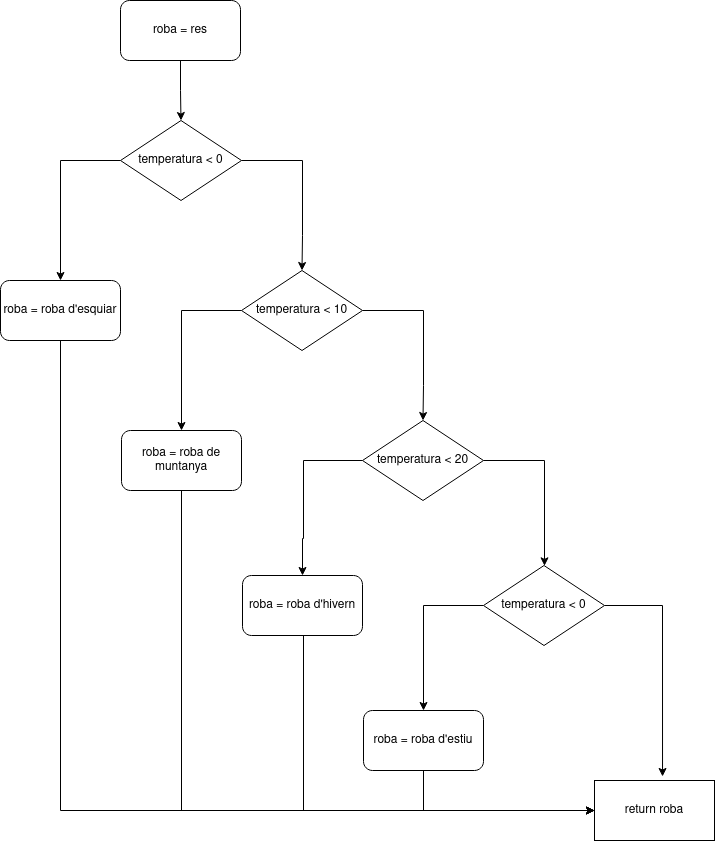

The diagram above was exported from draw.io. Its source (the exported page's mxGraphModel, read from the mxfile embedded in the PNG):
<mxGraphModel dx="512" dy="1083" grid="1" gridSize="10" guides="1" tooltips="1" connect="1" arrows="1" fold="1" page="1" pageScale="1" pageWidth="827" pageHeight="1169" math="0" shadow="0">
  <root>
    <mxCell id="WIyWlLk6GJQsqaUBKTNV-0" />
    <mxCell id="WIyWlLk6GJQsqaUBKTNV-1" parent="WIyWlLk6GJQsqaUBKTNV-0" />
    <mxCell id="TqXsukx5uQ0ITBVl4M87-26" style="edgeStyle=orthogonalEdgeStyle;rounded=0;orthogonalLoop=1;jettySize=auto;html=1;entryX=0;entryY=0.5;entryDx=0;entryDy=0;" parent="WIyWlLk6GJQsqaUBKTNV-1" source="TqXsukx5uQ0ITBVl4M87-1" target="TqXsukx5uQ0ITBVl4M87-10" edge="1">
      <mxGeometry relative="1" as="geometry">
        <mxPoint x="170" y="820" as="targetPoint" />
        <Array as="points">
          <mxPoint x="117" y="850" />
        </Array>
      </mxGeometry>
    </mxCell>
    <mxCell id="TqXsukx5uQ0ITBVl4M87-1" value="roba = roba d'esquiar" style="rounded=1;whiteSpace=wrap;html=1;" parent="WIyWlLk6GJQsqaUBKTNV-1" vertex="1">
      <mxGeometry x="57" y="320" width="120" height="60" as="geometry" />
    </mxCell>
    <mxCell id="TqXsukx5uQ0ITBVl4M87-13" style="edgeStyle=orthogonalEdgeStyle;rounded=0;orthogonalLoop=1;jettySize=auto;html=1;entryX=0.5;entryY=0;entryDx=0;entryDy=0;" parent="WIyWlLk6GJQsqaUBKTNV-1" source="TqXsukx5uQ0ITBVl4M87-3" target="TqXsukx5uQ0ITBVl4M87-1" edge="1">
      <mxGeometry relative="1" as="geometry">
        <Array as="points">
          <mxPoint x="117" y="200" />
        </Array>
      </mxGeometry>
    </mxCell>
    <mxCell id="TqXsukx5uQ0ITBVl4M87-14" style="edgeStyle=orthogonalEdgeStyle;rounded=0;orthogonalLoop=1;jettySize=auto;html=1;entryX=0.5;entryY=0;entryDx=0;entryDy=0;" parent="WIyWlLk6GJQsqaUBKTNV-1" source="TqXsukx5uQ0ITBVl4M87-3" target="TqXsukx5uQ0ITBVl4M87-4" edge="1">
      <mxGeometry relative="1" as="geometry">
        <Array as="points">
          <mxPoint x="359" y="200" />
          <mxPoint x="359" y="275" />
        </Array>
      </mxGeometry>
    </mxCell>
    <mxCell id="TqXsukx5uQ0ITBVl4M87-3" value="temperatura &amp;lt; 0" style="rhombus;whiteSpace=wrap;html=1;" parent="WIyWlLk6GJQsqaUBKTNV-1" vertex="1">
      <mxGeometry x="177" y="160" width="121" height="80" as="geometry" />
    </mxCell>
    <mxCell id="TqXsukx5uQ0ITBVl4M87-15" style="edgeStyle=orthogonalEdgeStyle;rounded=0;orthogonalLoop=1;jettySize=auto;html=1;entryX=0.5;entryY=0;entryDx=0;entryDy=0;" parent="WIyWlLk6GJQsqaUBKTNV-1" source="TqXsukx5uQ0ITBVl4M87-4" target="TqXsukx5uQ0ITBVl4M87-7" edge="1">
      <mxGeometry relative="1" as="geometry">
        <Array as="points">
          <mxPoint x="238" y="350" />
        </Array>
      </mxGeometry>
    </mxCell>
    <mxCell id="TqXsukx5uQ0ITBVl4M87-16" style="edgeStyle=orthogonalEdgeStyle;rounded=0;orthogonalLoop=1;jettySize=auto;html=1;entryX=0.5;entryY=0;entryDx=0;entryDy=0;" parent="WIyWlLk6GJQsqaUBKTNV-1" source="TqXsukx5uQ0ITBVl4M87-4" target="TqXsukx5uQ0ITBVl4M87-5" edge="1">
      <mxGeometry relative="1" as="geometry">
        <Array as="points">
          <mxPoint x="480" y="350" />
          <mxPoint x="480" y="425" />
        </Array>
      </mxGeometry>
    </mxCell>
    <mxCell id="TqXsukx5uQ0ITBVl4M87-4" value="temperatura &amp;lt; 10" style="rhombus;whiteSpace=wrap;html=1;" parent="WIyWlLk6GJQsqaUBKTNV-1" vertex="1">
      <mxGeometry x="298" y="310" width="121" height="80" as="geometry" />
    </mxCell>
    <mxCell id="TqXsukx5uQ0ITBVl4M87-17" style="edgeStyle=orthogonalEdgeStyle;rounded=0;orthogonalLoop=1;jettySize=auto;html=1;entryX=0.5;entryY=0;entryDx=0;entryDy=0;" parent="WIyWlLk6GJQsqaUBKTNV-1" source="TqXsukx5uQ0ITBVl4M87-5" target="TqXsukx5uQ0ITBVl4M87-8" edge="1">
      <mxGeometry relative="1" as="geometry">
        <Array as="points">
          <mxPoint x="360" y="500" />
          <mxPoint x="360" y="578" />
          <mxPoint x="359" y="578" />
        </Array>
      </mxGeometry>
    </mxCell>
    <mxCell id="TqXsukx5uQ0ITBVl4M87-19" style="edgeStyle=orthogonalEdgeStyle;rounded=0;orthogonalLoop=1;jettySize=auto;html=1;" parent="WIyWlLk6GJQsqaUBKTNV-1" source="TqXsukx5uQ0ITBVl4M87-5" target="TqXsukx5uQ0ITBVl4M87-6" edge="1">
      <mxGeometry relative="1" as="geometry">
        <Array as="points">
          <mxPoint x="601" y="500" />
        </Array>
      </mxGeometry>
    </mxCell>
    <mxCell id="TqXsukx5uQ0ITBVl4M87-5" value="temperatura &amp;lt; 20" style="rhombus;whiteSpace=wrap;html=1;" parent="WIyWlLk6GJQsqaUBKTNV-1" vertex="1">
      <mxGeometry x="419" y="460" width="121" height="80" as="geometry" />
    </mxCell>
    <mxCell id="TqXsukx5uQ0ITBVl4M87-18" style="edgeStyle=orthogonalEdgeStyle;rounded=0;orthogonalLoop=1;jettySize=auto;html=1;entryX=0.5;entryY=0;entryDx=0;entryDy=0;" parent="WIyWlLk6GJQsqaUBKTNV-1" source="TqXsukx5uQ0ITBVl4M87-6" target="TqXsukx5uQ0ITBVl4M87-9" edge="1">
      <mxGeometry relative="1" as="geometry">
        <Array as="points">
          <mxPoint x="480" y="645" />
        </Array>
      </mxGeometry>
    </mxCell>
    <mxCell id="TqXsukx5uQ0ITBVl4M87-20" style="edgeStyle=orthogonalEdgeStyle;rounded=0;orthogonalLoop=1;jettySize=auto;html=1;entryX=0.567;entryY=-0.067;entryDx=0;entryDy=0;entryPerimeter=0;" parent="WIyWlLk6GJQsqaUBKTNV-1" source="TqXsukx5uQ0ITBVl4M87-6" target="TqXsukx5uQ0ITBVl4M87-10" edge="1">
      <mxGeometry relative="1" as="geometry">
        <Array as="points">
          <mxPoint x="719" y="645" />
        </Array>
      </mxGeometry>
    </mxCell>
    <mxCell id="TqXsukx5uQ0ITBVl4M87-6" value="temperatura &amp;lt; 0" style="rhombus;whiteSpace=wrap;html=1;" parent="WIyWlLk6GJQsqaUBKTNV-1" vertex="1">
      <mxGeometry x="540" y="605" width="121" height="80" as="geometry" />
    </mxCell>
    <mxCell id="TqXsukx5uQ0ITBVl4M87-24" style="edgeStyle=orthogonalEdgeStyle;rounded=0;orthogonalLoop=1;jettySize=auto;html=1;entryX=0;entryY=0.5;entryDx=0;entryDy=0;" parent="WIyWlLk6GJQsqaUBKTNV-1" source="TqXsukx5uQ0ITBVl4M87-7" target="TqXsukx5uQ0ITBVl4M87-10" edge="1">
      <mxGeometry relative="1" as="geometry">
        <Array as="points">
          <mxPoint x="238" y="850" />
        </Array>
      </mxGeometry>
    </mxCell>
    <mxCell id="TqXsukx5uQ0ITBVl4M87-7" value="roba = roba de muntanya" style="rounded=1;whiteSpace=wrap;html=1;" parent="WIyWlLk6GJQsqaUBKTNV-1" vertex="1">
      <mxGeometry x="178" y="470" width="120" height="60" as="geometry" />
    </mxCell>
    <mxCell id="TqXsukx5uQ0ITBVl4M87-23" style="edgeStyle=orthogonalEdgeStyle;rounded=0;orthogonalLoop=1;jettySize=auto;html=1;entryX=0;entryY=0.5;entryDx=0;entryDy=0;" parent="WIyWlLk6GJQsqaUBKTNV-1" source="TqXsukx5uQ0ITBVl4M87-8" target="TqXsukx5uQ0ITBVl4M87-10" edge="1">
      <mxGeometry relative="1" as="geometry">
        <mxPoint x="359" y="830" as="targetPoint" />
        <Array as="points">
          <mxPoint x="360" y="850" />
        </Array>
      </mxGeometry>
    </mxCell>
    <mxCell id="TqXsukx5uQ0ITBVl4M87-8" value="roba = roba d'hivern" style="rounded=1;whiteSpace=wrap;html=1;" parent="WIyWlLk6GJQsqaUBKTNV-1" vertex="1">
      <mxGeometry x="299" y="615" width="120" height="60" as="geometry" />
    </mxCell>
    <mxCell id="TqXsukx5uQ0ITBVl4M87-21" style="edgeStyle=orthogonalEdgeStyle;rounded=0;orthogonalLoop=1;jettySize=auto;html=1;entryX=0;entryY=0.5;entryDx=0;entryDy=0;" parent="WIyWlLk6GJQsqaUBKTNV-1" source="TqXsukx5uQ0ITBVl4M87-9" target="TqXsukx5uQ0ITBVl4M87-10" edge="1">
      <mxGeometry relative="1" as="geometry">
        <Array as="points">
          <mxPoint x="480" y="850" />
        </Array>
      </mxGeometry>
    </mxCell>
    <mxCell id="TqXsukx5uQ0ITBVl4M87-9" value="roba = roba d'estiu" style="rounded=1;whiteSpace=wrap;html=1;" parent="WIyWlLk6GJQsqaUBKTNV-1" vertex="1">
      <mxGeometry x="420" y="750" width="120" height="60" as="geometry" />
    </mxCell>
    <mxCell id="TqXsukx5uQ0ITBVl4M87-10" value="return roba" style="rounded=0;whiteSpace=wrap;html=1;" parent="WIyWlLk6GJQsqaUBKTNV-1" vertex="1">
      <mxGeometry x="651" y="820" width="120" height="60" as="geometry" />
    </mxCell>
    <mxCell id="TqXsukx5uQ0ITBVl4M87-12" style="edgeStyle=orthogonalEdgeStyle;rounded=0;orthogonalLoop=1;jettySize=auto;html=1;entryX=0.5;entryY=0;entryDx=0;entryDy=0;" parent="WIyWlLk6GJQsqaUBKTNV-1" source="TqXsukx5uQ0ITBVl4M87-11" target="TqXsukx5uQ0ITBVl4M87-3" edge="1">
      <mxGeometry relative="1" as="geometry" />
    </mxCell>
    <mxCell id="TqXsukx5uQ0ITBVl4M87-11" value="roba = res" style="rounded=1;whiteSpace=wrap;html=1;" parent="WIyWlLk6GJQsqaUBKTNV-1" vertex="1">
      <mxGeometry x="177" y="40" width="120" height="60" as="geometry" />
    </mxCell>
  </root>
</mxGraphModel>